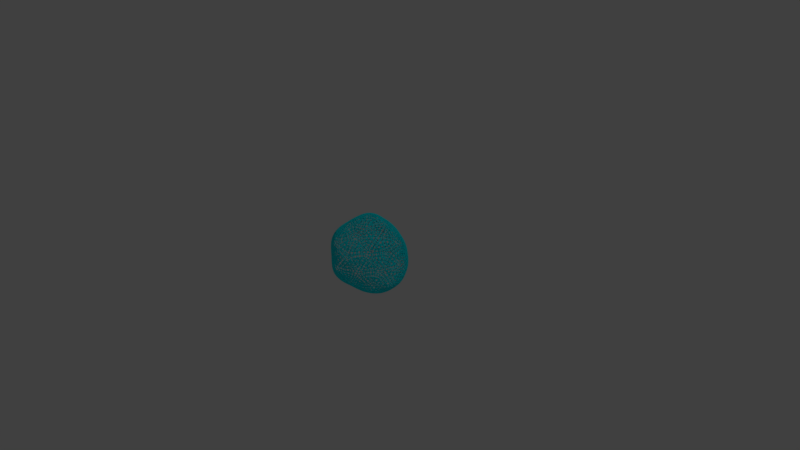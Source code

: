 # Source: Protection_Field.blend  (saved by Blender 2.79.0; exported with 4.5.12 LTS)
import bpy
from mathutils import Matrix  # noqa: F401  (used for matrix-valued properties, if any)

bpy.ops.wm.read_factory_settings(use_empty=True)
scene = bpy.context.scene
scene.name = 'Scene'

# ---- collections
col_collection_1 = bpy.data.collections.new('Collection 1'); scene.collection.children.link(col_collection_1)

# ---- materials (node trees are filled in below, after node groups)
mat_protection_field = bpy.data.materials.new('Protection Field')
mat_protection_field.alpha_threshold = 0.0
mat_protection_field.use_transparent_shadow = False
mat_protection_field.diffuse_color = (0.0, 0.911, 1.0, 1.0)
mat_protection_field.roughness = 0.5
mat_protection_field.line_color = (0.0, 0.0, 0.0, 1.0)

# ---- material node trees

# ---- world
world_world = bpy.data.worlds.new('World'); scene.world = world_world
world_world.color = (0.05088, 0.05088, 0.05088)
world_world.use_sun_shadow = False
world_world.sun_shadow_jitter_overblur = 0.0
world_world.cycles.sampling_method = 'MANUAL'

# ---- cameras
cam_camera = bpy.data.cameras.new('Camera')
cam_camera.clip_end = 100.0
cam_camera.lens = 35.0
cam_camera.sensor_width = 32.0
cam_camera.sensor_height = 18.0
cam_camera.ortho_scale = 7.314
cam_camera.dof.focus_distance = 0.0
cam_camera.dof.aperture_fstop = 128.0

# ---- lights
light_lamp = bpy.data.lights.new('Lamp', 'POINT')
light_lamp.transmission_factor = 0.0
light_lamp.cutoff_distance = 30.0
light_lamp.energy = 100.0
light_lamp.shadow_buffer_clip_start = 1.001
light_lamp.shadow_soft_size = 0.1
light_lamp.shadow_maximum_resolution = 0.006
light_lamp.use_absolute_resolution = True

# ---- meshes
me_icosphere = bpy.data.meshes.new('Icosphere')
me_icosphere.from_pydata([(0.004259, -0.01283, -0.4976), (0.408, -0.29, -0.2462), (-0.1556, -0.4806, -0.2356), (-0.4714, -0.02207, -0.2356), (-0.1338, 0.4216, -0.2088), (0.421, 0.3124, -0.2674), (0.1525, -0.4948, 0.2498), (-0.4125, -0.3112, 0.2606), (-0.3018, 0.2341, 0.2106), (0.1517, 0.4329, 0.2126), (0.4483, -0.03484, 0.2158), (0.01407, 0.03092, 0.6192), (-0.08175, -0.2422, -0.3861), (0.2581, -0.1796, -0.4644), (0.1347, -0.4303, -0.2645), (0.5375, -0.01076, -0.328), (0.2285, 0.1396, -0.4076), (-0.2871, -0.01496, -0.4374), (-0.4022, -0.2972, -0.299), (-0.08045, 0.2197, -0.3872), (-0.3184, 0.2224, -0.2314), (0.1338, 0.4374, -0.2794), (0.543, -0.1864, -0.007793), (0.4773, 0.144, -0.03543), (0.0009298, -0.5817, 0.004462), (0.2918, -0.4065, 0.009938), (-0.5005, -0.1715, 0.004538), (-0.2757, -0.4066, 0.001614), (-0.2744, 0.4099, 0.005592), (-0.4504, 0.1398, 0.002435), (0.321, 0.4419, -0.0231), (0.0001795, 0.5071, -0.00161), (0.3931, -0.2918, 0.2971), (-0.1435, -0.4796, 0.295), (-0.449, -0.01371, 0.2835), (-0.1309, 0.4357, 0.2761), (0.4033, 0.2203, 0.2282), (0.09636, -0.2639, 0.4512), (0.3096, -0.008031, 0.4804), (-0.2211, -0.16, 0.444), (-0.228, 0.1778, 0.4836), (0.09797, 0.2648, 0.4384)], [], [(0, 13, 12), (1, 13, 15), (0, 12, 17), (0, 17, 19), (0, 19, 16), (1, 15, 22), (2, 14, 24), (3, 18, 26), (4, 20, 28), (5, 21, 30), (1, 22, 25), (2, 24, 27), (3, 26, 29), (4, 28, 31), (5, 30, 23), (6, 32, 37), (7, 33, 39), (8, 34, 40), (9, 35, 41), (10, 36, 38), (38, 41, 11), (38, 36, 41), (36, 9, 41), (41, 40, 11), (41, 35, 40), (35, 8, 40), (40, 39, 11), (40, 34, 39), (34, 7, 39), (39, 37, 11), (39, 33, 37), (33, 6, 37), (37, 38, 11), (37, 32, 38), (32, 10, 38), (23, 36, 10), (23, 30, 36), (30, 9, 36), (31, 35, 9), (31, 28, 35), (28, 8, 35), (29, 34, 8), (29, 26, 34), (26, 7, 34), (27, 33, 7), (27, 24, 33), (24, 6, 33), (25, 32, 6), (25, 22, 32), (22, 10, 32), (30, 31, 9), (30, 21, 31), (21, 4, 31), (28, 29, 8), (28, 20, 29), (20, 3, 29), (26, 27, 7), (26, 18, 27), (18, 2, 27), (24, 25, 6), (24, 14, 25), (14, 1, 25), (22, 23, 10), (22, 15, 23), (15, 5, 23), (16, 21, 5), (16, 19, 21), (19, 4, 21), (19, 20, 4), (19, 17, 20), (17, 3, 20), (17, 18, 3), (17, 12, 18), (12, 2, 18), (15, 16, 5), (15, 13, 16), (13, 0, 16), (12, 14, 2), (12, 13, 14), (13, 1, 14)])
me_icosphere.polygons.foreach_set('use_smooth', [True] * 80)
me_icosphere.materials.append(mat_protection_field)
me_icosphere.use_remesh_preserve_volume = False
me_icosphere.use_remesh_preserve_attributes = False
me_icosphere.use_mirror_vertex_groups = False
me_icosphere.update()

# ---- objects
ob_protection_field = bpy.data.objects.new('Protection Field', me_icosphere)
ob_lamp = bpy.data.objects.new('Lamp', light_lamp)
ob_camera = bpy.data.objects.new('Camera', cam_camera)

# ---- transforms, parenting, visibility, modifiers, constraints
ob_protection_field.location = (0.0, 0.0, 0.0)
ob_protection_field.lineart.crease_threshold = 0.0
_m = ob_protection_field.modifiers.new('Subsurf', 'SUBSURF')
_m.uv_smooth = 'PRESERVE_CORNERS'
_m.quality = 2
_m.show_only_control_edges = False
_m = ob_protection_field.modifiers.new('Bevel', 'BEVEL')
_m.limit_method = 'NONE'
_m.spread = 0.0
_m = ob_protection_field.modifiers.new('Wireframe', 'WIREFRAME')
_m.thickness = 0.01
ob_lamp.location = (4.076, 1.005, 5.904)
ob_lamp.rotation_euler = (0.6503, 0.05522, 1.866)
ob_lamp.lock_rotations_4d = False
ob_lamp.empty_display_type = 'ARROWS'
ob_lamp.color = (0.0, 0.0, 0.0, 0.0)
ob_lamp.lineart.crease_threshold = 0.0
ob_camera.location = (7.481, -6.508, 5.344)
ob_camera.rotation_euler = (1.109, 0.0, 0.8149)
ob_camera.lock_rotations_4d = False
ob_camera.empty_display_type = 'ARROWS'
ob_camera.color = (0.0, 0.0, 0.0, 0.0)
ob_camera.display_type = 'WIRE'
ob_camera.lineart.crease_threshold = 0.0

# ---- collection membership
col_collection_1.objects.link(ob_protection_field)
col_collection_1.objects.link(ob_lamp)
col_collection_1.objects.link(ob_camera)

# ---- scene / render settings (as saved in the file)
scene.camera = ob_camera
scene.frame_start = 1; scene.frame_end = 250; scene.frame_set(1)
scene.render.engine = 'BLENDER_EEVEE_NEXT'
scene.render.resolution_percentage = 50
scene.render.dither_intensity = 0.0
scene.cycles.use_denoising = False
scene.cycles.samples = 128
scene.cycles.sampling_pattern = 'TABULATED_SOBOL'
scene.cycles.use_adaptive_sampling = False
scene.cycles.use_light_tree = False
scene.cycles.blur_glossy = 0.0
scene.cycles.sample_clamp_indirect = 0.0
scene.view_settings.view_transform = 'Standard'
bpy.context.view_layer.update()
